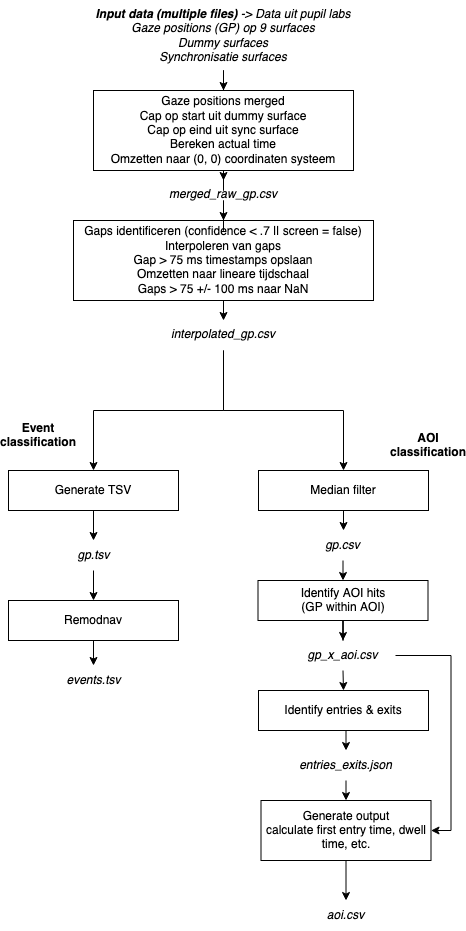

The diagram above was exported from draw.io. Its source (the exported page's mxGraphModel, read from the mxfile embedded in the PNG):
<mxGraphModel dx="875" dy="945" grid="1" gridSize="10" guides="1" tooltips="1" connect="1" arrows="1" fold="1" page="1" pageScale="1" pageWidth="850" pageHeight="1100" math="0" shadow="0">
  <root>
    <mxCell id="0" />
    <mxCell id="1" parent="0" />
    <mxCell id="yRgmYcb_1B95O_PvnSjj-36" style="edgeStyle=orthogonalEdgeStyle;rounded=0;orthogonalLoop=1;jettySize=auto;html=1;exitX=0.5;exitY=1;exitDx=0;exitDy=0;" parent="1" source="yRgmYcb_1B95O_PvnSjj-2" target="yRgmYcb_1B95O_PvnSjj-35" edge="1">
      <mxGeometry relative="1" as="geometry" />
    </mxCell>
    <mxCell id="yRgmYcb_1B95O_PvnSjj-2" value="&lt;div&gt;Gaze positions merged&lt;/div&gt;&lt;div&gt;Cap op start uit dummy surface&lt;/div&gt;&lt;div&gt;Cap op eind uit sync surface&lt;/div&gt;&lt;div&gt;Bereken actual time&lt;/div&gt;&lt;div&gt;Omzetten naar (0, 0) coordinaten systeem&lt;br&gt;&lt;/div&gt;" style="rounded=0;whiteSpace=wrap;html=1;" parent="1" vertex="1">
      <mxGeometry x="305" y="130" width="260" height="80" as="geometry" />
    </mxCell>
    <mxCell id="yRgmYcb_1B95O_PvnSjj-39" style="edgeStyle=orthogonalEdgeStyle;rounded=0;orthogonalLoop=1;jettySize=auto;html=1;exitX=0.5;exitY=1;exitDx=0;exitDy=0;entryX=0.5;entryY=0;entryDx=0;entryDy=0;" parent="1" source="yRgmYcb_1B95O_PvnSjj-4" target="yRgmYcb_1B95O_PvnSjj-38" edge="1">
      <mxGeometry relative="1" as="geometry" />
    </mxCell>
    <mxCell id="yRgmYcb_1B95O_PvnSjj-4" value="&lt;div&gt;Gaps identificeren (confidence &amp;lt; .7 || screen = false)&lt;br&gt;&lt;/div&gt;&lt;div&gt;Interpoleren van gaps &lt;br&gt;&lt;/div&gt;&lt;div&gt;Gap &amp;gt; 75 ms timestamps opslaan&lt;br&gt;&lt;/div&gt;&lt;div&gt;Omzetten naar lineare tijdschaal&lt;/div&gt;&lt;div&gt;Gaps &amp;gt; 75 +/- 100 ms naar NaN&lt;br&gt;&lt;/div&gt;" style="rounded=0;whiteSpace=wrap;html=1;" parent="1" vertex="1">
      <mxGeometry x="285" y="260" width="300" height="80" as="geometry" />
    </mxCell>
    <mxCell id="yRgmYcb_1B95O_PvnSjj-46" style="edgeStyle=orthogonalEdgeStyle;rounded=0;orthogonalLoop=1;jettySize=auto;html=1;exitX=0.5;exitY=1;exitDx=0;exitDy=0;" parent="1" source="yRgmYcb_1B95O_PvnSjj-6" target="yRgmYcb_1B95O_PvnSjj-45" edge="1">
      <mxGeometry relative="1" as="geometry" />
    </mxCell>
    <mxCell id="yRgmYcb_1B95O_PvnSjj-6" value="Generate TSV" style="rounded=0;whiteSpace=wrap;html=1;" parent="1" vertex="1">
      <mxGeometry x="220" y="510" width="170" height="40" as="geometry" />
    </mxCell>
    <mxCell id="yRgmYcb_1B95O_PvnSjj-21" style="edgeStyle=orthogonalEdgeStyle;rounded=0;orthogonalLoop=1;jettySize=auto;html=1;exitX=0.5;exitY=1;exitDx=0;exitDy=0;" parent="1" source="yRgmYcb_1B95O_PvnSjj-10" edge="1">
      <mxGeometry relative="1" as="geometry">
        <mxPoint x="305" y="650" as="targetPoint" />
      </mxGeometry>
    </mxCell>
    <mxCell id="yRgmYcb_1B95O_PvnSjj-42" style="edgeStyle=orthogonalEdgeStyle;rounded=0;orthogonalLoop=1;jettySize=auto;html=1;exitX=0.5;exitY=1;exitDx=0;exitDy=0;" parent="1" source="yRgmYcb_1B95O_PvnSjj-10" target="yRgmYcb_1B95O_PvnSjj-22" edge="1">
      <mxGeometry relative="1" as="geometry" />
    </mxCell>
    <mxCell id="yRgmYcb_1B95O_PvnSjj-10" value="Remodnav" style="rounded=0;whiteSpace=wrap;html=1;" parent="1" vertex="1">
      <mxGeometry x="220" y="640" width="170" height="40" as="geometry" />
    </mxCell>
    <mxCell id="yRgmYcb_1B95O_PvnSjj-12" value="Event classification" style="text;html=1;strokeColor=none;fillColor=none;align=center;verticalAlign=middle;whiteSpace=wrap;rounded=0;fontStyle=1" parent="1" vertex="1">
      <mxGeometry x="220" y="460" width="60" height="30" as="geometry" />
    </mxCell>
    <mxCell id="yRgmYcb_1B95O_PvnSjj-50" style="edgeStyle=orthogonalEdgeStyle;rounded=0;orthogonalLoop=1;jettySize=auto;html=1;exitX=0.5;exitY=1;exitDx=0;exitDy=0;" parent="1" source="yRgmYcb_1B95O_PvnSjj-13" target="yRgmYcb_1B95O_PvnSjj-49" edge="1">
      <mxGeometry relative="1" as="geometry" />
    </mxCell>
    <mxCell id="yRgmYcb_1B95O_PvnSjj-13" value="Median filter" style="rounded=0;whiteSpace=wrap;html=1;" parent="1" vertex="1">
      <mxGeometry x="470" y="510" width="170" height="40" as="geometry" />
    </mxCell>
    <mxCell id="yRgmYcb_1B95O_PvnSjj-53" style="edgeStyle=orthogonalEdgeStyle;rounded=0;orthogonalLoop=1;jettySize=auto;html=1;exitX=0.5;exitY=1;exitDx=0;exitDy=0;" parent="1" source="yRgmYcb_1B95O_PvnSjj-14" target="yRgmYcb_1B95O_PvnSjj-52" edge="1">
      <mxGeometry relative="1" as="geometry" />
    </mxCell>
    <mxCell id="yRgmYcb_1B95O_PvnSjj-14" value="&lt;div&gt;Identify AOI hits&lt;/div&gt;&lt;div&gt;(GP within AOI)&lt;br&gt;&lt;/div&gt;" style="rounded=0;whiteSpace=wrap;html=1;" parent="1" vertex="1">
      <mxGeometry x="469.5" y="620" width="170" height="40" as="geometry" />
    </mxCell>
    <mxCell id="yRgmYcb_1B95O_PvnSjj-17" value="AOI classification" style="text;html=1;strokeColor=none;fillColor=none;align=center;verticalAlign=middle;whiteSpace=wrap;rounded=0;fontStyle=1" parent="1" vertex="1">
      <mxGeometry x="610" y="470" width="60" height="30" as="geometry" />
    </mxCell>
    <mxCell id="yRgmYcb_1B95O_PvnSjj-57" style="edgeStyle=orthogonalEdgeStyle;rounded=0;orthogonalLoop=1;jettySize=auto;html=1;exitX=0.5;exitY=1;exitDx=0;exitDy=0;entryX=0.5;entryY=0;entryDx=0;entryDy=0;" parent="1" source="yRgmYcb_1B95O_PvnSjj-19" target="yRgmYcb_1B95O_PvnSjj-55" edge="1">
      <mxGeometry relative="1" as="geometry" />
    </mxCell>
    <mxCell id="yRgmYcb_1B95O_PvnSjj-19" value="&lt;div&gt;Identify entries &amp;amp; exits&lt;br&gt;&lt;/div&gt;" style="rounded=0;whiteSpace=wrap;html=1;" parent="1" vertex="1">
      <mxGeometry x="470" y="730" width="170" height="40" as="geometry" />
    </mxCell>
    <mxCell id="yRgmYcb_1B95O_PvnSjj-22" value="events.tsv" style="text;html=1;strokeColor=none;fillColor=none;align=center;verticalAlign=middle;whiteSpace=wrap;rounded=0;fontStyle=2" parent="1" vertex="1">
      <mxGeometry x="252.5" y="705" width="105" height="30" as="geometry" />
    </mxCell>
    <mxCell id="yRgmYcb_1B95O_PvnSjj-23" value="aoi.csv" style="text;html=1;strokeColor=none;fillColor=none;align=center;verticalAlign=middle;whiteSpace=wrap;rounded=0;fontStyle=2" parent="1" vertex="1">
      <mxGeometry x="475" y="940" width="165" height="30" as="geometry" />
    </mxCell>
    <mxCell id="yRgmYcb_1B95O_PvnSjj-28" style="edgeStyle=orthogonalEdgeStyle;rounded=0;orthogonalLoop=1;jettySize=auto;html=1;exitX=0.5;exitY=1;exitDx=0;exitDy=0;" parent="1" source="yRgmYcb_1B95O_PvnSjj-26" target="yRgmYcb_1B95O_PvnSjj-23" edge="1">
      <mxGeometry relative="1" as="geometry" />
    </mxCell>
    <mxCell id="yRgmYcb_1B95O_PvnSjj-26" value="&lt;div&gt;Generate output&lt;/div&gt;&lt;div&gt;calculate first entry time, dwell time, etc.&lt;br&gt;&lt;/div&gt;" style="rounded=0;whiteSpace=wrap;html=1;" parent="1" vertex="1">
      <mxGeometry x="472.5" y="840" width="170" height="60" as="geometry" />
    </mxCell>
    <mxCell id="yRgmYcb_1B95O_PvnSjj-34" style="edgeStyle=orthogonalEdgeStyle;rounded=0;orthogonalLoop=1;jettySize=auto;html=1;exitX=0.5;exitY=1;exitDx=0;exitDy=0;" parent="1" source="yRgmYcb_1B95O_PvnSjj-33" target="yRgmYcb_1B95O_PvnSjj-2" edge="1">
      <mxGeometry relative="1" as="geometry" />
    </mxCell>
    <mxCell id="yRgmYcb_1B95O_PvnSjj-33" value="&lt;div&gt;&lt;b&gt;Input data (multiple files)&lt;/b&gt; -&amp;gt; Data uit pupil labs&lt;/div&gt;&lt;div&gt;Gaze positions (GP) op 9 surfaces&lt;/div&gt;&lt;div&gt;Dummy surfaces&lt;/div&gt;&lt;div&gt;Synchronisatie surfaces&lt;/div&gt;" style="text;whiteSpace=wrap;html=1;align=center;fontStyle=2" parent="1" vertex="1">
      <mxGeometry x="285" y="40" width="300" height="70" as="geometry" />
    </mxCell>
    <mxCell id="yRgmYcb_1B95O_PvnSjj-37" style="edgeStyle=orthogonalEdgeStyle;rounded=0;orthogonalLoop=1;jettySize=auto;html=1;exitX=0.5;exitY=1;exitDx=0;exitDy=0;" parent="1" source="yRgmYcb_1B95O_PvnSjj-35" target="yRgmYcb_1B95O_PvnSjj-4" edge="1">
      <mxGeometry relative="1" as="geometry" />
    </mxCell>
    <mxCell id="yRgmYcb_1B95O_PvnSjj-35" value="merged_raw_gp.csv" style="text;whiteSpace=wrap;html=1;align=center;fontStyle=2" parent="1" vertex="1">
      <mxGeometry x="285" y="220" width="300" height="30" as="geometry" />
    </mxCell>
    <mxCell id="yRgmYcb_1B95O_PvnSjj-40" style="edgeStyle=orthogonalEdgeStyle;rounded=0;orthogonalLoop=1;jettySize=auto;html=1;exitX=0.5;exitY=1;exitDx=0;exitDy=0;" parent="1" source="yRgmYcb_1B95O_PvnSjj-38" target="yRgmYcb_1B95O_PvnSjj-6" edge="1">
      <mxGeometry relative="1" as="geometry" />
    </mxCell>
    <mxCell id="yRgmYcb_1B95O_PvnSjj-41" style="edgeStyle=orthogonalEdgeStyle;rounded=0;orthogonalLoop=1;jettySize=auto;html=1;exitX=0.5;exitY=1;exitDx=0;exitDy=0;entryX=0.5;entryY=0;entryDx=0;entryDy=0;" parent="1" source="yRgmYcb_1B95O_PvnSjj-38" target="yRgmYcb_1B95O_PvnSjj-13" edge="1">
      <mxGeometry relative="1" as="geometry" />
    </mxCell>
    <mxCell id="yRgmYcb_1B95O_PvnSjj-38" value="interpolated_gp.csv" style="text;whiteSpace=wrap;html=1;align=center;fontStyle=2" parent="1" vertex="1">
      <mxGeometry x="285" y="360" width="300" height="30" as="geometry" />
    </mxCell>
    <mxCell id="yRgmYcb_1B95O_PvnSjj-48" style="edgeStyle=orthogonalEdgeStyle;rounded=0;orthogonalLoop=1;jettySize=auto;html=1;exitX=0.5;exitY=1;exitDx=0;exitDy=0;entryX=0.5;entryY=0;entryDx=0;entryDy=0;" parent="1" source="yRgmYcb_1B95O_PvnSjj-45" target="yRgmYcb_1B95O_PvnSjj-10" edge="1">
      <mxGeometry relative="1" as="geometry" />
    </mxCell>
    <mxCell id="yRgmYcb_1B95O_PvnSjj-45" value="gp.tsv" style="text;html=1;strokeColor=none;fillColor=none;align=center;verticalAlign=middle;whiteSpace=wrap;rounded=0;fontStyle=2" parent="1" vertex="1">
      <mxGeometry x="252.5" y="580" width="105" height="30" as="geometry" />
    </mxCell>
    <mxCell id="yRgmYcb_1B95O_PvnSjj-51" style="edgeStyle=orthogonalEdgeStyle;rounded=0;orthogonalLoop=1;jettySize=auto;html=1;exitX=0.5;exitY=1;exitDx=0;exitDy=0;entryX=0.5;entryY=0;entryDx=0;entryDy=0;" parent="1" source="yRgmYcb_1B95O_PvnSjj-49" target="yRgmYcb_1B95O_PvnSjj-14" edge="1">
      <mxGeometry relative="1" as="geometry" />
    </mxCell>
    <mxCell id="yRgmYcb_1B95O_PvnSjj-49" value="gp.csv" style="text;html=1;strokeColor=none;fillColor=none;align=center;verticalAlign=middle;whiteSpace=wrap;rounded=0;fontStyle=2" parent="1" vertex="1">
      <mxGeometry x="502" y="570" width="105" height="30" as="geometry" />
    </mxCell>
    <mxCell id="yRgmYcb_1B95O_PvnSjj-56" style="edgeStyle=orthogonalEdgeStyle;rounded=0;orthogonalLoop=1;jettySize=auto;html=1;exitX=0.5;exitY=1;exitDx=0;exitDy=0;entryX=0.5;entryY=0;entryDx=0;entryDy=0;" parent="1" source="yRgmYcb_1B95O_PvnSjj-52" target="yRgmYcb_1B95O_PvnSjj-19" edge="1">
      <mxGeometry relative="1" as="geometry" />
    </mxCell>
    <mxCell id="yRgmYcb_1B95O_PvnSjj-59" style="edgeStyle=orthogonalEdgeStyle;rounded=0;orthogonalLoop=1;jettySize=auto;html=1;exitX=1;exitY=0.5;exitDx=0;exitDy=0;entryX=1;entryY=0.5;entryDx=0;entryDy=0;" parent="1" source="yRgmYcb_1B95O_PvnSjj-52" target="yRgmYcb_1B95O_PvnSjj-26" edge="1">
      <mxGeometry relative="1" as="geometry" />
    </mxCell>
    <mxCell id="yRgmYcb_1B95O_PvnSjj-52" value="gp_x_aoi.csv" style="text;html=1;strokeColor=none;fillColor=none;align=center;verticalAlign=middle;whiteSpace=wrap;rounded=0;fontStyle=2" parent="1" vertex="1">
      <mxGeometry x="502" y="680" width="105" height="30" as="geometry" />
    </mxCell>
    <mxCell id="yRgmYcb_1B95O_PvnSjj-58" style="edgeStyle=orthogonalEdgeStyle;rounded=0;orthogonalLoop=1;jettySize=auto;html=1;exitX=0.5;exitY=1;exitDx=0;exitDy=0;entryX=0.5;entryY=0;entryDx=0;entryDy=0;" parent="1" source="yRgmYcb_1B95O_PvnSjj-55" target="yRgmYcb_1B95O_PvnSjj-26" edge="1">
      <mxGeometry relative="1" as="geometry" />
    </mxCell>
    <mxCell id="yRgmYcb_1B95O_PvnSjj-55" value="entries_exits.json" style="text;html=1;strokeColor=none;fillColor=none;align=center;verticalAlign=middle;whiteSpace=wrap;rounded=0;fontStyle=2" parent="1" vertex="1">
      <mxGeometry x="505" y="790" width="105" height="30" as="geometry" />
    </mxCell>
  </root>
</mxGraphModel>